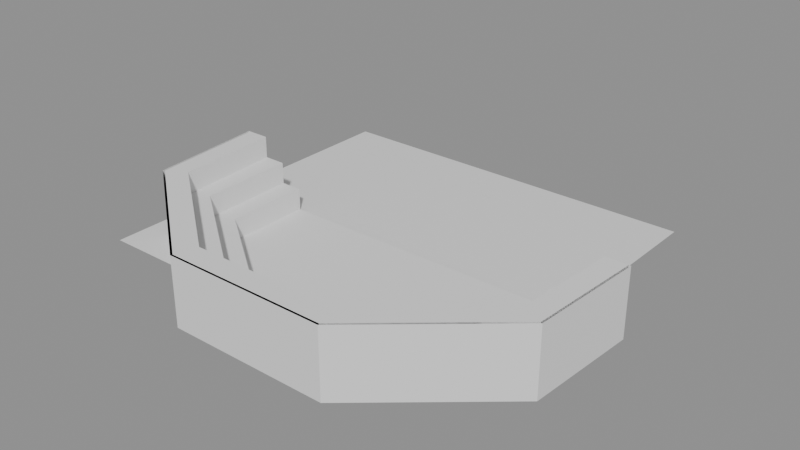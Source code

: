 # Source: amphitheatre.blend  (saved by Blender 5.0.119; exported with 4.5.12 LTS)
import bpy
from mathutils import Matrix  # noqa: F401  (used for matrix-valued properties, if any)

bpy.ops.wm.read_factory_settings(use_empty=True)
scene = bpy.context.scene
scene.name = 'Scene'

# ---- collections
col_set_piece = bpy.data.collections.new('Set Piece'); scene.collection.children.link(col_set_piece)
col_surroundings = bpy.data.collections.new('Surroundings'); scene.collection.children.link(col_surroundings)

# ---- materials (node trees are filled in below, after node groups)
mat_surroundings = bpy.data.materials.new('Surroundings')
mat_surroundings.diffuse_color = (0.42, 0.45, 0.4, 1.0)

# ---- material node trees
mat_surroundings.use_nodes = True; mat_surroundings.node_tree.nodes.clear()
_N = mat_surroundings.node_tree.nodes; _L = mat_surroundings.node_tree.links
n0 = _N.new('ShaderNodeBsdfPrincipled'); n0.name = 'Principled BSDF'; n0.location = (-200, 100)
n1 = _N.new('ShaderNodeOutputMaterial'); n1.name = 'Material Output'; n1.location = (200, 100)
_L.new(n0.outputs[0], n1.inputs[0])
n1.is_active_output = True

# ---- meshes
me_amphitheatre = bpy.data.meshes.new('Amphitheatre')
me_amphitheatre.from_pydata([(6.5, 2.0, 0.0), (6.5, 2.0, 0.1), (6.5, -1.9, 0.1), (-7.0, 2.0, 0.0), (-7.0, -1.9, 0.0), (-2.7, -5.0, 0.0), (2.7, -5.0, 0.0), (6.5, -1.9, 0.0), (-7.0, 2.0, 0.1), (-7.0, -1.9, 0.1), (-2.7, -5.0, 0.1), (2.7, -5.0, 0.1), (6.5, 2.0, 1.1), (6.5, -1.9, 1.1), (2.7, -5.0, 1.1), (-7.0, -1.9, 1.1), (-2.7, -5.0, 1.1), (-7.0, 2.0, 1.1), (7.5, 2.0, 0.0), (7.4, -2.3, 0.0), (7.5, 2.0, 1.1), (7.4, -2.3, 1.1), (-8.0, 2.0, 0.0), (-7.9, -2.4, 0.0), (-3.0, -6.0, 0.0), (3.0, -6.0, 0.0), (3.0, -6.0, 1.1), (-7.9, -2.4, 1.1), (-3.0, -6.0, 1.1), (-8.0, 2.0, 1.1), (8.5, 2.0, 0.0), (8.3, -2.8, 0.0), (8.5, 2.0, 1.1), (8.3, -2.8, 1.1), (-9.0, 2.0, 0.0), (-8.7, -2.8, 0.0), (-3.3, -6.9, 0.0), (3.4, -6.9, 0.0), (3.4, -6.9, 1.1), (-8.7, -2.8, 1.1), (-3.3, -6.9, 1.1), (-9.0, 2.0, 1.1), (7.5, 2.0, 2.1), (7.4, -2.3, 2.1), (-3.0, -6.0, 2.1), (-3.3, -6.9, 2.1), (3.0, -6.0, 2.1), (-9.0, 2.0, 2.1), (-8.0, 2.0, 2.1), (-7.9, -2.4, 2.1), (8.5, 2.0, 2.1), (8.3, -2.8, 2.1), (3.4, -6.9, 2.1), (-8.7, -2.8, 2.1), (-3.6, -7.9, 2.1), (-3.6, -7.9, 1.1), (9.5, 2.0, 1.1), (9.2, -3.2, 1.1), (3.7, -7.9, 1.1), (-9.6, -3.3, 1.1), (-10.0, 2.0, 1.1), (3.7, -7.9, 2.1), (9.5, 2.0, 2.1), (9.2, -3.2, 2.1), (-9.6, -3.3, 2.1), (-10.0, 2.0, 2.1), (9.2, -3.2, 3.1), (8.3, -2.8, 3.1), (3.4, -6.9, 3.1), (3.7, -7.9, 3.1), (8.5, 2.0, 3.1), (-3.3, -6.9, 3.1), (-8.7, -2.8, 3.1), (-9.0, 2.0, 3.1), (9.5, 2.0, 3.1), (-3.6, -7.9, 3.1), (-9.6, -3.3, 3.1), (-10.0, 2.0, 3.1), (-8.0, 2.0, 0.1), (9.5, 2.0, 0.1), (9.5, 2.0, 0.0), (9.6, 2.0, 0.0), (9.6, 2.0, 0.1), (3.735, -7.994, 0.0), (-3.632, -7.995, 0.0), (9.6, 1.994, 0.0), (9.29, -3.244, 0.0), (-9.688, -3.348, 0.0), (-10.1, 1.992, 0.0), (9.2, -3.2, 0.0), (3.7, -7.9, 0.0), (-3.6, -7.9, 0.0), (-9.6, -3.3, 0.0), (-10.0, 2.0, 0.0), (9.6, 1.994, 3.1), (9.29, -3.244, 3.1), (3.735, -7.994, 3.1), (-3.632, -7.995, 3.1), (-9.688, -3.348, 3.1), (-10.1, 1.992, 3.1)], [], [(0, 7, 6, 5, 4, 3), (1, 8, 9, 10, 11, 2), (10, 9, 15, 16), (2, 11, 14, 13), (11, 10, 16, 14), (7, 0, 18, 19), (4, 5, 24, 23), (13, 14, 26, 21), (14, 16, 28, 26), (3, 4, 23, 22), (1, 2, 13, 12), (0, 1, 12), (9, 8, 17, 15), (8, 3, 17), (23, 24, 36, 35), (64, 54, 75, 76), (21, 26, 46, 43), (22, 23, 35, 34), (29, 22, 34, 41), (16, 15, 27, 28), (5, 6, 25, 24), (12, 13, 21, 20), (0, 12, 20, 18), (15, 17, 29, 27), (6, 7, 19, 25), (17, 3, 22, 29), (35, 36, 40, 39), (37, 31, 33, 38), (36, 37, 38, 40), (34, 35, 39, 41), (31, 30, 32, 33), (19, 18, 30, 31), (32, 20, 42, 50), (24, 25, 37, 36), (47, 41, 60, 65), (18, 20, 32, 30), (26, 28, 44, 46), (25, 19, 31, 37), (43, 46, 52, 51), (46, 44, 45, 52), (44, 49, 53, 45), (42, 43, 51, 50), (49, 48, 47, 53), (29, 41, 47, 48), (28, 27, 49, 44), (38, 33, 57, 58), (20, 21, 43, 42), (45, 53, 72, 71), (27, 29, 48, 49), (40, 38, 58, 55), (58, 57, 63, 61), (55, 58, 61, 54), (59, 55, 54, 64), (57, 56, 62, 63), (60, 59, 64, 65), (32, 50, 62, 56), (61, 63, 66, 69), (39, 40, 55, 59), (51, 52, 68, 67), (33, 32, 56, 57), (41, 39, 59, 60), (54, 61, 69, 75), (71, 72, 76, 75), (67, 68, 69, 66), (70, 67, 66, 74), (72, 73, 77, 76), (68, 71, 75, 69), (50, 51, 67, 70), (63, 62, 74, 66), (62, 50, 70, 74), (53, 47, 73, 72), (65, 64, 76, 77), (47, 65, 77, 73), (52, 45, 71, 68), (3, 8, 78, 22), (95, 96, 83, 86), (1, 79, 82, 81, 85, 80, 30, 18, 0), (99, 77, 93, 88), (92, 91, 84, 87), (77, 76, 92, 93), (91, 90, 83, 84), (74, 94, 85, 80), (98, 99, 88, 87), (75, 69, 90, 91), (76, 75, 91, 92), (90, 89, 86, 83), (94, 95, 86, 85), (66, 74, 80, 89), (69, 66, 89, 90), (93, 92, 87, 88), (96, 97, 84, 83), (89, 80, 85, 86), (97, 98, 87, 84), (1, 0, 80, 81, 82, 79)])
me_amphitheatre.update()
me_surroundings_001 = bpy.data.meshes.new('Surroundings.001')
me_surroundings_001.from_pydata([(-11.0, 9.0, 0.0), (-9.0, 9.0, 0.0), (-9.0, 11.0, 0.0), (-11.0, 11.0, 0.0), (-11.0, 7.0, 0.0), (-9.0, 7.0, 0.0), (-11.0, 5.0, 0.0), (-9.0, 5.0, 0.0), (-11.0, 3.0, 0.0), (-9.0, 3.0, 0.0), (-11.0, 1.0, 0.0), (-9.0, 1.0, 0.0), (-11.0, -1.0, 0.0), (-9.0, -1.0, 0.0), (-11.0, -3.0, 0.0), (-9.0, -3.0, 0.0), (-11.0, -5.0, 0.0), (-9.0, -5.0, 0.0), (-7.0, 9.0, 0.0), (-7.0, 11.0, 0.0), (-7.0, 7.0, 0.0), (-7.0, 5.0, 0.0), (-7.0, 3.0, 0.0), (-7.0, 1.0, 0.0), (-7.0, -1.0, 0.0), (-7.0, -3.0, 0.0), (-7.0, -5.0, 0.0), (-5.0, 9.0, 0.0), (-5.0, 11.0, 0.0), (-5.0, 7.0, 0.0), (-5.0, 5.0, 0.0), (-5.0, 3.0, 0.0), (-5.0, 1.0, 0.0), (-5.0, -1.0, 0.0), (-5.0, -3.0, 0.0), (-5.0, -5.0, 0.0), (-3.0, 9.0, 0.0), (-3.0, 11.0, 0.0), (-3.0, 7.0, 0.0), (-3.0, 5.0, 0.0), (-3.0, 3.0, 0.0), (-3.0, 1.0, 0.0), (-3.0, -1.0, 0.0), (-3.0, -3.0, 0.0), (-3.0, -5.0, 0.0), (-1.0, 9.0, 0.0), (-1.0, 11.0, 0.0), (-1.0, 7.0, 0.0), (-1.0, 5.0, 0.0), (-1.0, 3.0, 0.0), (-1.0, 1.0, 0.0), (-1.0, -1.0, 0.0), (-1.0, -3.0, 0.0), (-1.0, -5.0, 0.0), (1.0, 9.0, 0.0), (1.0, 11.0, 0.0), (1.0, 7.0, 0.0), (1.0, 5.0, 0.0), (1.0, 3.0, 0.0), (1.0, 1.0, 0.0), (1.0, -1.0, 0.0), (1.0, -3.0, 0.0), (1.0, -5.0, 0.0), (3.0, 9.0, 0.0), (3.0, 11.0, 0.0), (3.0, 7.0, 0.0), (3.0, 5.0, 0.0), (3.0, 3.0, 0.0), (3.0, 1.0, 0.0), (3.0, -1.0, 0.0), (3.0, -3.0, 0.0), (3.0, -5.0, 0.0), (5.0, 9.0, 0.0), (7.0, 9.0, 0.0), (7.0, 11.0, 0.0), (5.0, 11.0, 0.0), (5.0, 7.0, 0.0), (7.0, 7.0, 0.0), (5.0, 5.0, 0.0), (7.0, 5.0, 0.0), (5.0, 3.0, 0.0), (7.0, 3.0, 0.0), (5.0, 1.0, 0.0), (7.0, 1.0, 0.0), (5.0, -1.0, 0.0), (7.0, -1.0, 0.0), (5.0, -3.0, 0.0), (7.0, -3.0, 0.0), (5.0, -5.0, 0.0), (7.0, -5.0, 0.0)], [], [(0, 1, 2, 3), (4, 5, 1, 0), (6, 7, 5, 4), (8, 9, 7, 6), (10, 11, 9, 8), (12, 13, 11, 10), (14, 15, 13, 12), (16, 17, 15, 14), (1, 18, 19, 2), (5, 20, 18, 1), (7, 21, 20, 5), (9, 22, 21, 7), (11, 23, 22, 9), (13, 24, 23, 11), (15, 25, 24, 13), (17, 26, 25, 15), (18, 27, 28, 19), (20, 29, 27, 18), (21, 30, 29, 20), (22, 31, 30, 21), (23, 32, 31, 22), (24, 33, 32, 23), (25, 34, 33, 24), (26, 35, 34, 25), (27, 36, 37, 28), (29, 38, 36, 27), (30, 39, 38, 29), (31, 40, 39, 30), (32, 41, 40, 31), (33, 42, 41, 32), (34, 43, 42, 33), (35, 44, 43, 34), (36, 45, 46, 37), (38, 47, 45, 36), (39, 48, 47, 38), (40, 49, 48, 39), (41, 50, 49, 40), (42, 51, 50, 41), (43, 52, 51, 42), (44, 53, 52, 43), (45, 54, 55, 46), (47, 56, 54, 45), (48, 57, 56, 47), (49, 58, 57, 48), (50, 59, 58, 49), (51, 60, 59, 50), (52, 61, 60, 51), (53, 62, 61, 52), (54, 63, 64, 55), (56, 65, 63, 54), (57, 66, 65, 56), (58, 67, 66, 57), (59, 68, 67, 58), (60, 69, 68, 59), (61, 70, 69, 60), (62, 71, 70, 61), (72, 73, 74, 75), (63, 72, 75, 64), (76, 77, 73, 72), (65, 76, 72, 63), (78, 79, 77, 76), (66, 78, 76, 65), (80, 81, 79, 78), (67, 80, 78, 66), (82, 83, 81, 80), (68, 82, 80, 67), (84, 85, 83, 82), (69, 84, 82, 68), (86, 87, 85, 84), (70, 86, 84, 69), (88, 89, 87, 86), (71, 88, 86, 70)])
me_surroundings_001.materials.append(mat_surroundings)
me_surroundings_001.update()

# ---- objects
ob_amphitheatre = bpy.data.objects.new('Amphitheatre', me_amphitheatre)
ob_surroundings = bpy.data.objects.new('Surroundings', me_surroundings_001)

# ---- transforms, parenting, visibility, modifiers, constraints
ob_amphitheatre.location = (0.0, 0.0, 0.0)
ob_surroundings.location = (0.0, 0.0, 0.0)
ob_surroundings.hide_select = True

# ---- collection membership
col_set_piece.objects.link(ob_amphitheatre)
col_surroundings.objects.link(ob_surroundings)

# ---- scene / render settings (as saved in the file)
scene.frame_start = 1; scene.frame_end = 250; scene.frame_set(1)
scene.render.engine = 'BLENDER_EEVEE_NEXT'
scene.render.bake_bias = 0.0
scene.render.bake_samples = 0
scene.cycles.sampling_pattern = 'TABULATED_SOBOL'
scene.eevee.use_volume_custom_range = False
bpy.context.view_layer.update()

# ---- added for rendering (the .blend has no active camera and no usable light): camera, sun + grey world if the file has none
cam_auto = bpy.data.cameras.new('AutoCamera')
cam_auto.lens = 50.0
cam_auto.sensor_width = 36.0
cam_auto.clip_end = 1000.0
ob_auto_camera = bpy.data.objects.new('AutoCamera', cam_auto)
scene.collection.objects.link(ob_auto_camera)
ob_auto_camera.location = (25.3836, -29.7977, 22.4169)
ob_auto_camera.rotation_euler = (1.09748, -7.21219e-08, 0.694738)
scene.camera = ob_auto_camera
light_auto_sun = bpy.data.lights.new('AutoSun', 'SUN')
light_auto_sun.energy = 3.0
light_auto_sun.angle = 0.0523599
ob_auto_sun = bpy.data.objects.new('AutoSun', light_auto_sun)
scene.collection.objects.link(ob_auto_sun)
ob_auto_sun.rotation_euler = (0.872665, 0.174533, 0.523599)
if scene.world is None:
    world_auto = bpy.data.worlds.new('AutoWorld')
    world_auto.color = (0.3, 0.3, 0.3)
    scene.world = world_auto
bpy.context.view_layer.update()
